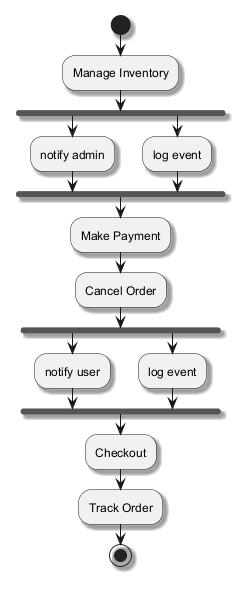

The diagram above was rendered by PlantUML. Its source (embedded in the PNG):
@startuml
skinparam backgroundColor #FFFFFF
skinparam classBackgroundColor #F1F8E9
skinparam classBorderColor #33691E
skinparam shadowing true
start
:Manage Inventory;
fork
:notify admin;
fork again
:log event;
end fork
:Make Payment;
:Cancel Order;
fork
:notify user;
fork again
:log event;
end fork
:Checkout;
:Track Order;
stop
@enduml